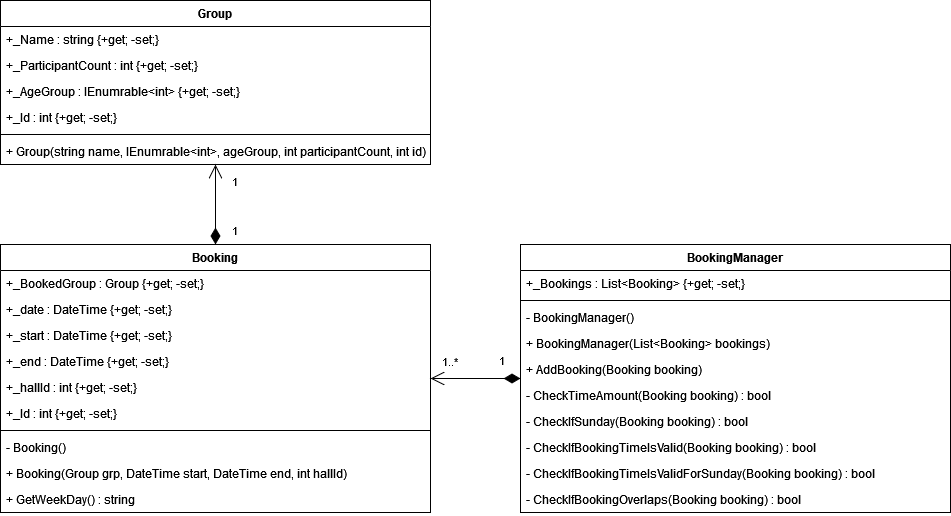

The diagram above was exported from draw.io. Its source (the exported page's mxGraphModel, read from the mxfile embedded in the PNG):
<mxGraphModel dx="954" dy="513" grid="1" gridSize="10" guides="1" tooltips="1" connect="1" arrows="1" fold="1" page="1" pageScale="1" pageWidth="850" pageHeight="1100" math="0" shadow="0">
  <root>
    <mxCell id="0" />
    <mxCell id="1" parent="0" />
    <mxCell id="009IHBZkrGlqzmqunMGb-1" value="Group" style="swimlane;fontStyle=1;align=center;verticalAlign=top;childLayout=stackLayout;horizontal=1;startSize=26;horizontalStack=0;resizeParent=1;resizeParentMax=0;resizeLast=0;collapsible=1;marginBottom=0;whiteSpace=wrap;html=1;" parent="1" vertex="1">
      <mxGeometry x="210" y="200" width="430" height="164" as="geometry" />
    </mxCell>
    <mxCell id="009IHBZkrGlqzmqunMGb-2" value="&lt;div&gt;+_Name : string {+get; -set;}&lt;br&gt;&lt;/div&gt;" style="text;strokeColor=none;fillColor=none;align=left;verticalAlign=top;spacingLeft=4;spacingRight=4;overflow=hidden;rotatable=0;points=[[0,0.5],[1,0.5]];portConstraint=eastwest;whiteSpace=wrap;html=1;" parent="009IHBZkrGlqzmqunMGb-1" vertex="1">
      <mxGeometry y="26" width="430" height="26" as="geometry" />
    </mxCell>
    <mxCell id="009IHBZkrGlqzmqunMGb-7" value="&lt;div&gt;+_ParticipantCount : int {+get; -set;}&lt;/div&gt;" style="text;strokeColor=none;fillColor=none;align=left;verticalAlign=top;spacingLeft=4;spacingRight=4;overflow=hidden;rotatable=0;points=[[0,0.5],[1,0.5]];portConstraint=eastwest;whiteSpace=wrap;html=1;" parent="009IHBZkrGlqzmqunMGb-1" vertex="1">
      <mxGeometry y="52" width="430" height="26" as="geometry" />
    </mxCell>
    <mxCell id="009IHBZkrGlqzmqunMGb-6" value="&lt;div&gt;+_AgeGroup : IEnumrable&amp;lt;int&amp;gt; {+get; -set;}&lt;/div&gt;" style="text;strokeColor=none;fillColor=none;align=left;verticalAlign=top;spacingLeft=4;spacingRight=4;overflow=hidden;rotatable=0;points=[[0,0.5],[1,0.5]];portConstraint=eastwest;whiteSpace=wrap;html=1;" parent="009IHBZkrGlqzmqunMGb-1" vertex="1">
      <mxGeometry y="78" width="430" height="26" as="geometry" />
    </mxCell>
    <mxCell id="009IHBZkrGlqzmqunMGb-8" value="+_Id : int {+get; -set;}" style="text;strokeColor=none;fillColor=none;align=left;verticalAlign=top;spacingLeft=4;spacingRight=4;overflow=hidden;rotatable=0;points=[[0,0.5],[1,0.5]];portConstraint=eastwest;whiteSpace=wrap;html=1;" parent="009IHBZkrGlqzmqunMGb-1" vertex="1">
      <mxGeometry y="104" width="430" height="26" as="geometry" />
    </mxCell>
    <mxCell id="009IHBZkrGlqzmqunMGb-3" value="" style="line;strokeWidth=1;fillColor=none;align=left;verticalAlign=middle;spacingTop=-1;spacingLeft=3;spacingRight=3;rotatable=0;labelPosition=right;points=[];portConstraint=eastwest;strokeColor=inherit;" parent="009IHBZkrGlqzmqunMGb-1" vertex="1">
      <mxGeometry y="130" width="430" height="8" as="geometry" />
    </mxCell>
    <mxCell id="009IHBZkrGlqzmqunMGb-4" value="+ Group(string name, IEnumrable&amp;lt;int&amp;gt;, ageGroup, int participantCount, int id)" style="text;strokeColor=none;fillColor=none;align=left;verticalAlign=top;spacingLeft=4;spacingRight=4;overflow=hidden;rotatable=0;points=[[0,0.5],[1,0.5]];portConstraint=eastwest;whiteSpace=wrap;html=1;" parent="009IHBZkrGlqzmqunMGb-1" vertex="1">
      <mxGeometry y="138" width="430" height="26" as="geometry" />
    </mxCell>
    <mxCell id="H3p5oj4kKiJmMO7EWE_C-1" value="Booking" style="swimlane;fontStyle=1;align=center;verticalAlign=top;childLayout=stackLayout;horizontal=1;startSize=26;horizontalStack=0;resizeParent=1;resizeParentMax=0;resizeLast=0;collapsible=1;marginBottom=0;whiteSpace=wrap;html=1;" vertex="1" parent="1">
      <mxGeometry x="210" y="444" width="430" height="268" as="geometry" />
    </mxCell>
    <mxCell id="H3p5oj4kKiJmMO7EWE_C-2" value="&lt;div&gt;+_BookedGroup : Group {+get; -set;}&lt;/div&gt;" style="text;strokeColor=none;fillColor=none;align=left;verticalAlign=top;spacingLeft=4;spacingRight=4;overflow=hidden;rotatable=0;points=[[0,0.5],[1,0.5]];portConstraint=eastwest;whiteSpace=wrap;html=1;" vertex="1" parent="H3p5oj4kKiJmMO7EWE_C-1">
      <mxGeometry y="26" width="430" height="26" as="geometry" />
    </mxCell>
    <mxCell id="H3p5oj4kKiJmMO7EWE_C-3" value="+_date : DateTime {+get; -set;}" style="text;strokeColor=none;fillColor=none;align=left;verticalAlign=top;spacingLeft=4;spacingRight=4;overflow=hidden;rotatable=0;points=[[0,0.5],[1,0.5]];portConstraint=eastwest;whiteSpace=wrap;html=1;" vertex="1" parent="H3p5oj4kKiJmMO7EWE_C-1">
      <mxGeometry y="52" width="430" height="26" as="geometry" />
    </mxCell>
    <mxCell id="H3p5oj4kKiJmMO7EWE_C-4" value="+_start : DateTime {+get; -set;}" style="text;strokeColor=none;fillColor=none;align=left;verticalAlign=top;spacingLeft=4;spacingRight=4;overflow=hidden;rotatable=0;points=[[0,0.5],[1,0.5]];portConstraint=eastwest;whiteSpace=wrap;html=1;" vertex="1" parent="H3p5oj4kKiJmMO7EWE_C-1">
      <mxGeometry y="78" width="430" height="26" as="geometry" />
    </mxCell>
    <mxCell id="H3p5oj4kKiJmMO7EWE_C-5" value="+_end : DateTime {+get; -set;}" style="text;strokeColor=none;fillColor=none;align=left;verticalAlign=top;spacingLeft=4;spacingRight=4;overflow=hidden;rotatable=0;points=[[0,0.5],[1,0.5]];portConstraint=eastwest;whiteSpace=wrap;html=1;" vertex="1" parent="H3p5oj4kKiJmMO7EWE_C-1">
      <mxGeometry y="104" width="430" height="26" as="geometry" />
    </mxCell>
    <mxCell id="H3p5oj4kKiJmMO7EWE_C-10" value="+_hallId : int {+get; -set;}" style="text;strokeColor=none;fillColor=none;align=left;verticalAlign=top;spacingLeft=4;spacingRight=4;overflow=hidden;rotatable=0;points=[[0,0.5],[1,0.5]];portConstraint=eastwest;whiteSpace=wrap;html=1;" vertex="1" parent="H3p5oj4kKiJmMO7EWE_C-1">
      <mxGeometry y="130" width="430" height="26" as="geometry" />
    </mxCell>
    <mxCell id="H3p5oj4kKiJmMO7EWE_C-11" value="+_Id : int {+get; -set;}" style="text;strokeColor=none;fillColor=none;align=left;verticalAlign=top;spacingLeft=4;spacingRight=4;overflow=hidden;rotatable=0;points=[[0,0.5],[1,0.5]];portConstraint=eastwest;whiteSpace=wrap;html=1;" vertex="1" parent="H3p5oj4kKiJmMO7EWE_C-1">
      <mxGeometry y="156" width="430" height="26" as="geometry" />
    </mxCell>
    <mxCell id="H3p5oj4kKiJmMO7EWE_C-6" value="" style="line;strokeWidth=1;fillColor=none;align=left;verticalAlign=middle;spacingTop=-1;spacingLeft=3;spacingRight=3;rotatable=0;labelPosition=right;points=[];portConstraint=eastwest;strokeColor=inherit;" vertex="1" parent="H3p5oj4kKiJmMO7EWE_C-1">
      <mxGeometry y="182" width="430" height="8" as="geometry" />
    </mxCell>
    <mxCell id="H3p5oj4kKiJmMO7EWE_C-7" value="- Booking()" style="text;strokeColor=none;fillColor=none;align=left;verticalAlign=top;spacingLeft=4;spacingRight=4;overflow=hidden;rotatable=0;points=[[0,0.5],[1,0.5]];portConstraint=eastwest;whiteSpace=wrap;html=1;" vertex="1" parent="H3p5oj4kKiJmMO7EWE_C-1">
      <mxGeometry y="190" width="430" height="26" as="geometry" />
    </mxCell>
    <mxCell id="H3p5oj4kKiJmMO7EWE_C-12" value="+ Booking(Group grp, DateTime start, DateTime end, int hallId)" style="text;strokeColor=none;fillColor=none;align=left;verticalAlign=top;spacingLeft=4;spacingRight=4;overflow=hidden;rotatable=0;points=[[0,0.5],[1,0.5]];portConstraint=eastwest;whiteSpace=wrap;html=1;" vertex="1" parent="H3p5oj4kKiJmMO7EWE_C-1">
      <mxGeometry y="216" width="430" height="26" as="geometry" />
    </mxCell>
    <mxCell id="H3p5oj4kKiJmMO7EWE_C-13" value="+ GetWeekDay() : string" style="text;strokeColor=none;fillColor=none;align=left;verticalAlign=top;spacingLeft=4;spacingRight=4;overflow=hidden;rotatable=0;points=[[0,0.5],[1,0.5]];portConstraint=eastwest;whiteSpace=wrap;html=1;" vertex="1" parent="H3p5oj4kKiJmMO7EWE_C-1">
      <mxGeometry y="242" width="430" height="26" as="geometry" />
    </mxCell>
    <mxCell id="H3p5oj4kKiJmMO7EWE_C-9" value="1" style="endArrow=open;html=1;endSize=12;startArrow=diamondThin;startSize=14;startFill=1;edgeStyle=orthogonalEdgeStyle;align=left;verticalAlign=bottom;rounded=0;exitX=0.5;exitY=0;exitDx=0;exitDy=0;" edge="1" parent="1" source="H3p5oj4kKiJmMO7EWE_C-1" target="009IHBZkrGlqzmqunMGb-1">
      <mxGeometry x="-0.9" y="-15" relative="1" as="geometry">
        <mxPoint x="340" y="370" as="sourcePoint" />
        <mxPoint x="470" y="400" as="targetPoint" />
        <mxPoint as="offset" />
      </mxGeometry>
    </mxCell>
    <mxCell id="H3p5oj4kKiJmMO7EWE_C-15" value="BookingManager" style="swimlane;fontStyle=1;align=center;verticalAlign=top;childLayout=stackLayout;horizontal=1;startSize=26;horizontalStack=0;resizeParent=1;resizeParentMax=0;resizeLast=0;collapsible=1;marginBottom=0;whiteSpace=wrap;html=1;" vertex="1" parent="1">
      <mxGeometry x="730" y="444" width="430" height="268" as="geometry" />
    </mxCell>
    <mxCell id="H3p5oj4kKiJmMO7EWE_C-16" value="&lt;div&gt;+_Bookings : List&amp;lt;Booking&amp;gt; {+get; -set;}&lt;/div&gt;" style="text;strokeColor=none;fillColor=none;align=left;verticalAlign=top;spacingLeft=4;spacingRight=4;overflow=hidden;rotatable=0;points=[[0,0.5],[1,0.5]];portConstraint=eastwest;whiteSpace=wrap;html=1;" vertex="1" parent="H3p5oj4kKiJmMO7EWE_C-15">
      <mxGeometry y="26" width="430" height="26" as="geometry" />
    </mxCell>
    <mxCell id="H3p5oj4kKiJmMO7EWE_C-22" value="" style="line;strokeWidth=1;fillColor=none;align=left;verticalAlign=middle;spacingTop=-1;spacingLeft=3;spacingRight=3;rotatable=0;labelPosition=right;points=[];portConstraint=eastwest;strokeColor=inherit;" vertex="1" parent="H3p5oj4kKiJmMO7EWE_C-15">
      <mxGeometry y="52" width="430" height="8" as="geometry" />
    </mxCell>
    <mxCell id="H3p5oj4kKiJmMO7EWE_C-23" value="- BookingManager()" style="text;strokeColor=none;fillColor=none;align=left;verticalAlign=top;spacingLeft=4;spacingRight=4;overflow=hidden;rotatable=0;points=[[0,0.5],[1,0.5]];portConstraint=eastwest;whiteSpace=wrap;html=1;" vertex="1" parent="H3p5oj4kKiJmMO7EWE_C-15">
      <mxGeometry y="60" width="430" height="26" as="geometry" />
    </mxCell>
    <mxCell id="H3p5oj4kKiJmMO7EWE_C-24" value="+ BookingManager(List&amp;lt;Booking&amp;gt; bookings)" style="text;strokeColor=none;fillColor=none;align=left;verticalAlign=top;spacingLeft=4;spacingRight=4;overflow=hidden;rotatable=0;points=[[0,0.5],[1,0.5]];portConstraint=eastwest;whiteSpace=wrap;html=1;" vertex="1" parent="H3p5oj4kKiJmMO7EWE_C-15">
      <mxGeometry y="86" width="430" height="26" as="geometry" />
    </mxCell>
    <mxCell id="H3p5oj4kKiJmMO7EWE_C-25" value="+ AddBooking(Booking booking)" style="text;strokeColor=none;fillColor=none;align=left;verticalAlign=top;spacingLeft=4;spacingRight=4;overflow=hidden;rotatable=0;points=[[0,0.5],[1,0.5]];portConstraint=eastwest;whiteSpace=wrap;html=1;" vertex="1" parent="H3p5oj4kKiJmMO7EWE_C-15">
      <mxGeometry y="112" width="430" height="26" as="geometry" />
    </mxCell>
    <mxCell id="H3p5oj4kKiJmMO7EWE_C-36" value="- CheckTimeAmount(Booking booking) : bool" style="text;strokeColor=none;fillColor=none;align=left;verticalAlign=top;spacingLeft=4;spacingRight=4;overflow=hidden;rotatable=0;points=[[0,0.5],[1,0.5]];portConstraint=eastwest;whiteSpace=wrap;html=1;" vertex="1" parent="H3p5oj4kKiJmMO7EWE_C-15">
      <mxGeometry y="138" width="430" height="26" as="geometry" />
    </mxCell>
    <mxCell id="H3p5oj4kKiJmMO7EWE_C-37" value="- CheckIfSunday(Booking booking) : bool" style="text;strokeColor=none;fillColor=none;align=left;verticalAlign=top;spacingLeft=4;spacingRight=4;overflow=hidden;rotatable=0;points=[[0,0.5],[1,0.5]];portConstraint=eastwest;whiteSpace=wrap;html=1;" vertex="1" parent="H3p5oj4kKiJmMO7EWE_C-15">
      <mxGeometry y="164" width="430" height="26" as="geometry" />
    </mxCell>
    <mxCell id="H3p5oj4kKiJmMO7EWE_C-38" value="- CheckIfBookingTimeIsValid(Booking booking) : bool" style="text;strokeColor=none;fillColor=none;align=left;verticalAlign=top;spacingLeft=4;spacingRight=4;overflow=hidden;rotatable=0;points=[[0,0.5],[1,0.5]];portConstraint=eastwest;whiteSpace=wrap;html=1;" vertex="1" parent="H3p5oj4kKiJmMO7EWE_C-15">
      <mxGeometry y="190" width="430" height="26" as="geometry" />
    </mxCell>
    <mxCell id="H3p5oj4kKiJmMO7EWE_C-39" value="- CheckIfBookingTimeIsValidForSunday(Booking booking) : bool" style="text;strokeColor=none;fillColor=none;align=left;verticalAlign=top;spacingLeft=4;spacingRight=4;overflow=hidden;rotatable=0;points=[[0,0.5],[1,0.5]];portConstraint=eastwest;whiteSpace=wrap;html=1;" vertex="1" parent="H3p5oj4kKiJmMO7EWE_C-15">
      <mxGeometry y="216" width="430" height="26" as="geometry" />
    </mxCell>
    <mxCell id="H3p5oj4kKiJmMO7EWE_C-40" value="- CheckIfBookingOverlaps(Booking booking) : bool" style="text;strokeColor=none;fillColor=none;align=left;verticalAlign=top;spacingLeft=4;spacingRight=4;overflow=hidden;rotatable=0;points=[[0,0.5],[1,0.5]];portConstraint=eastwest;whiteSpace=wrap;html=1;" vertex="1" parent="H3p5oj4kKiJmMO7EWE_C-15">
      <mxGeometry y="242" width="430" height="26" as="geometry" />
    </mxCell>
    <mxCell id="H3p5oj4kKiJmMO7EWE_C-27" value="1" style="endArrow=open;html=1;endSize=12;startArrow=diamondThin;startSize=14;startFill=1;edgeStyle=orthogonalEdgeStyle;align=left;verticalAlign=bottom;rounded=0;" edge="1" parent="1" source="H3p5oj4kKiJmMO7EWE_C-15" target="H3p5oj4kKiJmMO7EWE_C-1">
      <mxGeometry x="-0.5" y="-8" relative="1" as="geometry">
        <mxPoint x="710" y="450" as="sourcePoint" />
        <mxPoint x="710" y="370" as="targetPoint" />
        <mxPoint as="offset" />
      </mxGeometry>
    </mxCell>
    <mxCell id="H3p5oj4kKiJmMO7EWE_C-34" value="1..*" style="resizable=0;align=left;verticalAlign=bottom;labelBackgroundColor=none;fontSize=11;direction=west;" connectable="0" vertex="1" parent="1">
      <mxGeometry x="650" y="570" as="geometry" />
    </mxCell>
    <mxCell id="H3p5oj4kKiJmMO7EWE_C-35" value="1" style="resizable=0;align=left;verticalAlign=bottom;labelBackgroundColor=none;fontSize=11;direction=west;" connectable="0" vertex="1" parent="1">
      <mxGeometry x="440" y="390" as="geometry" />
    </mxCell>
  </root>
</mxGraphModel>